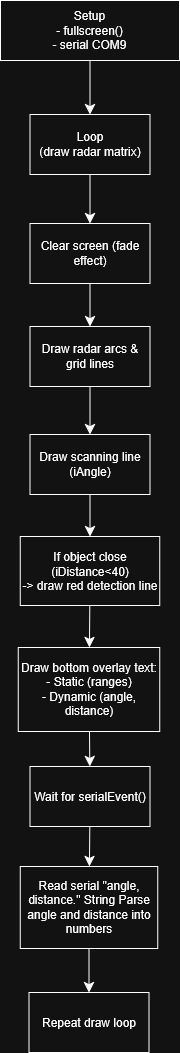

The diagram above was exported from draw.io. Its source (the exported page's mxGraphModel, read from the mxfile embedded in the PNG):
<mxGraphModel dx="596" dy="1082" grid="0" gridSize="10" guides="1" tooltips="1" connect="1" arrows="1" fold="1" page="0" pageScale="1" pageWidth="1200" pageHeight="1600" background="#ffffff" math="0" shadow="0">
  <root>
    <mxCell id="0" />
    <mxCell id="1" parent="0" />
    <mxCell id="yB2bGsX9zFeeYwu3IKjE-29" value="" style="edgeStyle=none;curved=1;rounded=0;orthogonalLoop=1;jettySize=auto;html=1;fontSize=12;startSize=8;endSize=8;" edge="1" parent="1" source="yB2bGsX9zFeeYwu3IKjE-1" target="yB2bGsX9zFeeYwu3IKjE-28">
      <mxGeometry relative="1" as="geometry" />
    </mxCell>
    <mxCell id="yB2bGsX9zFeeYwu3IKjE-1" value="&lt;div&gt;Setup&lt;/div&gt;&lt;div&gt;- fullscreen()&lt;/div&gt;&lt;div&gt;- serial COM9&lt;/div&gt;" style="rounded=0;whiteSpace=wrap;html=1;" vertex="1" parent="1">
      <mxGeometry x="171" y="-50" width="179" height="60" as="geometry" />
    </mxCell>
    <mxCell id="yB2bGsX9zFeeYwu3IKjE-31" value="" style="edgeStyle=none;curved=1;rounded=0;orthogonalLoop=1;jettySize=auto;html=1;fontSize=12;startSize=8;endSize=8;" edge="1" parent="1" source="yB2bGsX9zFeeYwu3IKjE-28" target="yB2bGsX9zFeeYwu3IKjE-30">
      <mxGeometry relative="1" as="geometry" />
    </mxCell>
    <mxCell id="yB2bGsX9zFeeYwu3IKjE-28" value="&lt;div&gt;Loop&lt;/div&gt;&lt;div&gt;(draw radar matrix)&lt;/div&gt;" style="whiteSpace=wrap;html=1;rounded=0;" vertex="1" parent="1">
      <mxGeometry x="200.5" y="64" width="120" height="60" as="geometry" />
    </mxCell>
    <mxCell id="yB2bGsX9zFeeYwu3IKjE-33" value="" style="edgeStyle=none;curved=1;rounded=0;orthogonalLoop=1;jettySize=auto;html=1;fontSize=12;startSize=8;endSize=8;" edge="1" parent="1" source="yB2bGsX9zFeeYwu3IKjE-30" target="yB2bGsX9zFeeYwu3IKjE-32">
      <mxGeometry relative="1" as="geometry" />
    </mxCell>
    <mxCell id="yB2bGsX9zFeeYwu3IKjE-30" value="Clear screen (fade effect)" style="whiteSpace=wrap;html=1;rounded=0;" vertex="1" parent="1">
      <mxGeometry x="200.5" y="173" width="120" height="60" as="geometry" />
    </mxCell>
    <mxCell id="yB2bGsX9zFeeYwu3IKjE-35" value="" style="edgeStyle=none;curved=1;rounded=0;orthogonalLoop=1;jettySize=auto;html=1;fontSize=12;startSize=8;endSize=8;" edge="1" parent="1" source="yB2bGsX9zFeeYwu3IKjE-32" target="yB2bGsX9zFeeYwu3IKjE-34">
      <mxGeometry relative="1" as="geometry" />
    </mxCell>
    <mxCell id="yB2bGsX9zFeeYwu3IKjE-32" value="Draw radar arcs &amp;amp; grid lines" style="whiteSpace=wrap;html=1;rounded=0;" vertex="1" parent="1">
      <mxGeometry x="200.5" y="276" width="120" height="60" as="geometry" />
    </mxCell>
    <mxCell id="yB2bGsX9zFeeYwu3IKjE-37" value="" style="edgeStyle=none;curved=1;rounded=0;orthogonalLoop=1;jettySize=auto;html=1;fontSize=12;startSize=8;endSize=8;" edge="1" parent="1" source="yB2bGsX9zFeeYwu3IKjE-34" target="yB2bGsX9zFeeYwu3IKjE-36">
      <mxGeometry relative="1" as="geometry" />
    </mxCell>
    <mxCell id="yB2bGsX9zFeeYwu3IKjE-34" value="Draw scanning line (iAngle)" style="whiteSpace=wrap;html=1;rounded=0;" vertex="1" parent="1">
      <mxGeometry x="200.5" y="384" width="120" height="60" as="geometry" />
    </mxCell>
    <mxCell id="yB2bGsX9zFeeYwu3IKjE-39" value="" style="edgeStyle=none;curved=1;rounded=0;orthogonalLoop=1;jettySize=auto;html=1;fontSize=12;startSize=8;endSize=8;" edge="1" parent="1" source="yB2bGsX9zFeeYwu3IKjE-36" target="yB2bGsX9zFeeYwu3IKjE-38">
      <mxGeometry relative="1" as="geometry" />
    </mxCell>
    <mxCell id="yB2bGsX9zFeeYwu3IKjE-36" value="&lt;div&gt;If object close (iDistance&amp;lt;40)&lt;/div&gt;&lt;div&gt;-&amp;gt; draw red detection line&lt;/div&gt;" style="whiteSpace=wrap;html=1;rounded=0;" vertex="1" parent="1">
      <mxGeometry x="190.75" y="486" width="139.5" height="69" as="geometry" />
    </mxCell>
    <mxCell id="yB2bGsX9zFeeYwu3IKjE-41" value="" style="edgeStyle=none;curved=1;rounded=0;orthogonalLoop=1;jettySize=auto;html=1;fontSize=12;startSize=8;endSize=8;" edge="1" parent="1" source="yB2bGsX9zFeeYwu3IKjE-38" target="yB2bGsX9zFeeYwu3IKjE-40">
      <mxGeometry relative="1" as="geometry" />
    </mxCell>
    <mxCell id="yB2bGsX9zFeeYwu3IKjE-38" value="&lt;div&gt;Draw bottom overlay text:&lt;/div&gt;&lt;div&gt;- Static (ranges)&lt;/div&gt;&lt;div&gt;- Dynamic (angle, distance)&lt;/div&gt;" style="whiteSpace=wrap;html=1;rounded=0;" vertex="1" parent="1">
      <mxGeometry x="188.75" y="597" width="141.5" height="84" as="geometry" />
    </mxCell>
    <mxCell id="yB2bGsX9zFeeYwu3IKjE-43" value="" style="edgeStyle=none;curved=1;rounded=0;orthogonalLoop=1;jettySize=auto;html=1;fontSize=12;startSize=8;endSize=8;" edge="1" parent="1" source="yB2bGsX9zFeeYwu3IKjE-40" target="yB2bGsX9zFeeYwu3IKjE-42">
      <mxGeometry relative="1" as="geometry" />
    </mxCell>
    <mxCell id="yB2bGsX9zFeeYwu3IKjE-40" value="Wait for serialEvent()" style="whiteSpace=wrap;html=1;rounded=0;" vertex="1" parent="1">
      <mxGeometry x="200.5" y="716" width="120" height="60" as="geometry" />
    </mxCell>
    <mxCell id="yB2bGsX9zFeeYwu3IKjE-45" value="" style="edgeStyle=none;curved=1;rounded=0;orthogonalLoop=1;jettySize=auto;html=1;fontSize=12;startSize=8;endSize=8;" edge="1" parent="1" source="yB2bGsX9zFeeYwu3IKjE-42" target="yB2bGsX9zFeeYwu3IKjE-44">
      <mxGeometry relative="1" as="geometry" />
    </mxCell>
    <mxCell id="yB2bGsX9zFeeYwu3IKjE-42" value="Read serial &quot;angle, distance.&quot; String Parse angle and distance into numbers" style="whiteSpace=wrap;html=1;rounded=0;" vertex="1" parent="1">
      <mxGeometry x="190.75" y="816" width="137.5" height="82" as="geometry" />
    </mxCell>
    <mxCell id="yB2bGsX9zFeeYwu3IKjE-44" value="Repeat draw loop" style="whiteSpace=wrap;html=1;rounded=0;" vertex="1" parent="1">
      <mxGeometry x="199.5" y="942" width="120" height="60" as="geometry" />
    </mxCell>
  </root>
</mxGraphModel>